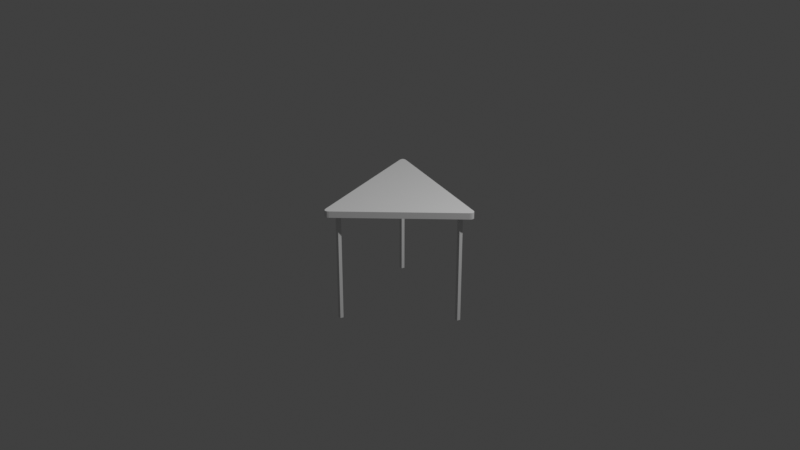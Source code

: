 # Source: blend.blend  (saved by Blender 3.1.7; exported with 4.5.12 LTS)
import bpy
from mathutils import Matrix  # noqa: F401  (used for matrix-valued properties, if any)

bpy.ops.wm.read_factory_settings(use_empty=True)
scene = bpy.context.scene
scene.name = 'Scene'

# ---- collections
col_collection = bpy.data.collections.new('Collection'); scene.collection.children.link(col_collection)

# ---- world
world_world = bpy.data.worlds.new('World'); scene.world = world_world
world_world.use_nodes = True; world_world.node_tree.nodes.clear()
_N = world_world.node_tree.nodes; _L = world_world.node_tree.links
n0 = _N.new('ShaderNodeOutputWorld'); n0.name = 'World Output'; n0.location = (300, 300)
n1 = _N.new('ShaderNodeBackground'); n1.name = 'Background'; n1.location = (10, 300)
n1.inputs[0].default_value = (0.05088, 0.05088, 0.05088, 1.0)
_L.new(n1.outputs[0], n0.inputs[0])
n0.is_active_output = True
world_world.color = (0.05088, 0.05088, 0.05088)
world_world.use_sun_shadow = False
world_world.sun_shadow_jitter_overblur = 0.0

# ---- cameras
cam_camera = bpy.data.cameras.new('Camera')
cam_camera.clip_end = 100.0
cam_camera.ortho_scale = 7.314

# ---- lights
light_light = bpy.data.lights.new('Light', 'POINT')
light_light.transmission_factor = 0.0
light_light.energy = 1000.0
light_light.shadow_soft_size = 0.1
light_light.shadow_maximum_resolution = 0.006
light_light.use_absolute_resolution = True

# ---- meshes
me_001 = bpy.data.meshes.new('Цилиндр.001')
me_001.from_pydata([(0.0, 0.03, -0.62), (0.0, 0.03, 0.62), (0.02853, 0.009271, -0.62), (0.02853, 0.009271, 0.62), (0.01763, -0.02427, -0.62), (0.01763, -0.02427, 0.62), (-0.01763, -0.02427, -0.62), (-0.01763, -0.02427, 0.62), (-0.02853, 0.009271, -0.62), (-0.02853, 0.009271, 0.62), (-0.06471, 0.1126, 0.61), (-0.08103, 0.1129, 0.61), (-0.09427, 0.1083, 0.61), (-0.1035, 0.09902, 0.61), (-0.1081, 0.08578, 0.61), (-0.1078, 0.06946, 0.61), (0.369, -1.373, 0.61), (0.2969, -1.354, 0.61), (0.3548, -1.384, 0.61), (0.3403, -1.39, 0.61), (0.3263, -1.389, 0.61), (0.3139, -1.383, 0.61), (0.3039, -1.371, 0.61), (-0.1064, 0.06065, 0.61), (-0.05591, 0.1112, 0.61), (-0.1093, 0.07826, 0.61), (-0.107, 0.0933, 0.61), (-0.09999, 0.1047, 0.61), (-0.08855, 0.1118, 0.61), (-0.07351, 0.114, 0.61), (1.359, -0.2921, 0.61), (1.378, -0.3642, 0.61), (1.376, -0.2991, 0.61), (1.387, -0.3092, 0.61), (1.394, -0.3216, 0.61), (1.394, -0.3356, 0.61), (1.389, -0.3501, 0.61), (-0.05591, 0.1112, 0.6813), (-0.1064, 0.06065, 0.6813), (-0.07351, 0.114, 0.6813), (-0.08855, 0.1118, 0.6813), (-0.09999, 0.1047, 0.6813), (-0.107, 0.0933, 0.6813), (-0.1093, 0.07826, 0.6813), (0.2969, -1.354, 0.6813), (0.369, -1.373, 0.6813), (0.3039, -1.371, 0.6813), (0.3139, -1.383, 0.6813), (0.3263, -1.389, 0.6813), (0.3403, -1.39, 0.6813), (0.3548, -1.384, 0.6813), (1.378, -0.3642, 0.6813), (1.359, -0.2921, 0.6813), (1.389, -0.3501, 0.6813), (1.394, -0.3356, 0.6813), (1.394, -0.3216, 0.6813), (1.387, -0.3092, 0.6813), (1.376, -0.2991, 0.6813), (1.383, -0.3572, 0.61), (1.392, -0.3428, 0.61), (1.394, -0.3286, 0.61), (1.391, -0.3154, 0.61), (1.382, -0.3041, 0.61), (1.367, -0.2956, 0.61), (0.3004, -1.363, 0.61), (0.3089, -1.377, 0.61), (0.3201, -1.386, 0.61), (0.3333, -1.389, 0.61), (0.3476, -1.387, 0.61), (0.3619, -1.379, 0.61), (0.09521, -0.6469, 0.61), (0.8734, -0.8687, 0.61), (0.6516, -0.09046, 0.61), (1.394, -0.3321, 0.61), (1.39, -0.3465, 0.61), (-0.06031, 0.1119, 0.61), (-0.1018, 0.1019, 0.61), (-0.1085, 0.07386, 0.61), (-0.1076, 0.08954, 0.61), (-0.07727, 0.1134, 0.61), (-0.09141, 0.11, 0.61), (1.381, -0.3607, 0.61), (-0.1071, 0.06506, 0.61), (-0.1087, 0.08202, 0.61), (-0.1053, 0.09616, 0.61), (-0.09713, 0.1065, 0.61), (-0.08479, 0.1123, 0.61), (-0.06911, 0.1133, 0.61), (1.386, -0.3536, 0.61), (1.393, -0.3392, 0.61), (1.394, -0.3251, 0.61), (1.389, -0.3123, 0.61), (1.379, -0.3016, 0.61), (1.363, -0.2939, 0.61), (0.3021, -1.367, 0.61), (0.3114, -1.38, 0.61), (0.3232, -1.388, 0.61), (0.3368, -1.389, 0.61), (0.3512, -1.385, 0.61), (0.3655, -1.376, 0.61), (0.196, -1.001, 0.61), (0.6212, -1.121, 0.61), (1.005, -0.1913, 0.61), (1.392, -0.3185, 0.61), (1.385, -0.3066, 0.61), (1.372, -0.2974, 0.61), (0.2986, -1.359, 0.61), (0.3064, -1.374, 0.61), (0.317, -1.384, 0.61), (0.3298, -1.389, 0.61), (0.3439, -1.388, 0.61), (0.3584, -1.381, 0.61), (-0.005617, -0.2931, 0.61), (1.126, -0.6165, 0.61), (0.2978, 0.01036, 0.61), (0.8734, -0.8687, 0.6813), (0.356, -1.207, -0.62), (0.356, -1.207, 0.62), (0.3845, -1.227, -0.62), (0.3845, -1.227, 0.62), (0.3736, -1.261, -0.62), (0.3736, -1.261, 0.62), (0.3384, -1.261, -0.62), (0.3384, -1.261, 0.62), (0.3275, -1.227, -0.62), (0.3275, -1.227, 0.62), (1.248, -0.3355, -0.62), (1.248, -0.3355, 0.62), (1.277, -0.3562, -0.62), (1.277, -0.3562, 0.62), (1.266, -0.3898, -0.62), (1.266, -0.3898, 0.62), (1.231, -0.3898, -0.62), (1.231, -0.3898, 0.62), (1.22, -0.3562, -0.62), (1.22, -0.3562, 0.62)], [], [(0, 1, 3, 2), (2, 3, 5, 4), (4, 5, 7, 6), (3, 1, 9, 7, 5), (6, 7, 9, 8), (8, 9, 1, 0), (0, 2, 4, 6, 8), (16, 101, 71, 113, 31, 51, 115, 45), (44, 46, 47, 48, 49, 50, 45, 115, 51, 53, 54, 55, 56, 57, 52, 37, 39, 40, 41, 42, 43, 38), (30, 102, 72, 114, 24, 37, 52), (16, 99, 69, 111, 18, 98, 68, 110, 19, 97, 67, 109, 20, 96, 66, 108, 21, 95, 65, 107, 22, 94, 64, 106, 17, 100, 70, 112, 23, 82, 15, 77, 25, 83, 14, 78, 26, 84, 13, 76, 27, 85, 12, 80, 28, 86, 11, 79, 29, 87, 10, 75, 24, 114, 72, 102, 30, 93, 63, 105, 32, 92, 62, 104, 33, 91, 61, 103, 34, 90, 60, 73, 35, 89, 59, 74, 36, 88, 58, 81, 31, 113, 71, 101), (23, 38, 43, 25, 77, 15, 82), (25, 43, 42, 26, 78, 14, 83), (26, 42, 41, 27, 76, 13, 84), (27, 41, 40, 28, 80, 12, 85), (28, 40, 39, 29, 79, 11, 86), (29, 39, 37, 24, 75, 10, 87), (51, 31, 81, 58, 88, 36, 53), (53, 36, 74, 59, 89, 35, 54), (54, 35, 73, 60, 90, 34, 55), (55, 34, 103, 61, 91, 33, 56), (56, 33, 104, 62, 92, 32, 57), (57, 32, 105, 63, 93, 30, 52), (44, 17, 106, 64, 94, 22, 46), (46, 22, 107, 65, 95, 21, 47), (47, 21, 108, 66, 96, 20, 48), (48, 20, 109, 67, 97, 19, 49), (49, 19, 110, 68, 98, 18, 50), (50, 18, 111, 69, 99, 16, 45), (23, 112, 70, 100, 17, 44, 38), (116, 117, 119, 118), (118, 119, 121, 120), (120, 121, 123, 122), (119, 117, 125, 123, 121), (122, 123, 125, 124), (124, 125, 117, 116), (116, 118, 120, 122, 124), (126, 127, 129, 128), (128, 129, 131, 130), (130, 131, 133, 132), (129, 127, 135, 133, 131), (132, 133, 135, 134), (134, 135, 127, 126), (126, 128, 130, 132, 134)])
_uv = me_001.uv_layers.new(name='UVКарта')
_uv.uv.foreach_set('vector', [1.0, 0.5, 1.0, 1.0, 0.8, 1.0, 0.8, 0.5, 0.8, 0.5, 0.8, 1.0, 0.6, 1.0, 0.6, 0.5, 0.6, 0.5, 0.6, 1.0, 0.4, 1.0, 0.4, 0.5, 0.4783, 0.3242, 0.25, 0.49, 0.02175, 0.3242, 0.1089, 0.05584, 0.3911, 0.05584, 0.4, 0.5, 0.4, 1.0, 0.2, 1.0, 0.2, 0.5, 0.2, 0.5, 0.2, 1.0, 2.98e-08, 1.0, 2.98e-08, 0.5, 0.75, 0.49, 0.9783, 0.3242, 0.8911, 0.05584, 0.6089, 0.05584, 0.5217, 0.3242, 0.0467, 0.0467, 0.2734, 0.2734, 0.5, 0.5, 0.7266, 0.7266, 0.9533, 0.9533, 0.9533, 0.9533, 0.5, 0.5, 0.0467, 0.0467, 0.0, 0.04542, 0.0005305, 0.03469, 0.002086, 0.02677, 0.00456, 0.008994, 0.02538, 0.02741, 0.03513, 0.03565, 0.0467, 0.0467, 0.5, 0.5, 0.9533, 0.9533, 0.9644, 0.9649, 0.9726, 0.9746, 0.991, 0.9954, 0.9732, 0.9979, 0.9653, 0.9995, 0.9546, 1.0, 0.04542, 1.0, 0.03421, 0.9995, 0.02485, 0.998, 0.004434, 0.9956, 0.002028, 0.9752, 0.0005158, 0.9658, 0.0, 0.9546, 0.9546, 1.0, 0.7273, 1.0, 0.5, 1.0, 0.2727, 1.0, 0.04542, 1.0, 0.04542, 1.0, 0.9546, 1.0, 0.0467, 0.0467, 0.04381, 0.04394, 0.04092, 0.04118, 0.03803, 0.03841, 0.03513, 0.03565, 0.03269, 0.03359, 0.03026, 0.03153, 0.02782, 0.02947, 0.02538, 0.02741, 0.02018, 0.02281, 0.01497, 0.0182, 0.009765, 0.0136, 0.00456, 0.008994, 0.003941, 0.01344, 0.003323, 0.01788, 0.002704, 0.02232, 0.002086, 0.02677, 0.001697, 0.02875, 0.001308, 0.03073, 0.0009193, 0.03271, 0.0005305, 0.03469, 0.0003979, 0.03737, 0.0002652, 0.04005, 0.0001326, 0.04274, 0.0, 0.04542, 0.0, 0.2727, 0.0, 0.5, 0.0, 0.7273, 0.0, 0.9546, 0.000129, 0.9574, 0.0002579, 0.9602, 0.0003869, 0.963, 0.0005158, 0.9658, 0.0008939, 0.9681, 0.001272, 0.9705, 0.00165, 0.9728, 0.002028, 0.9752, 0.00263, 0.9803, 0.003231, 0.9854, 0.003833, 0.9905, 0.004434, 0.9956, 0.009537, 0.9962, 0.01464, 0.9968, 0.01974, 0.9974, 0.02485, 0.998, 0.02719, 0.9983, 0.02953, 0.9987, 0.03187, 0.9991, 0.03421, 0.9995, 0.03701, 0.9996, 0.03981, 0.9997, 0.04261, 0.9999, 0.04542, 1.0, 0.2727, 1.0, 0.5, 1.0, 0.7273, 1.0, 0.9546, 1.0, 0.9573, 0.9999, 0.9599, 0.9997, 0.9626, 0.9996, 0.9653, 0.9995, 0.9673, 0.9991, 0.9693, 0.9987, 0.9713, 0.9983, 0.9732, 0.9979, 0.9777, 0.9973, 0.9821, 0.9967, 0.9866, 0.9961, 0.991, 0.9954, 0.9864, 0.9902, 0.9818, 0.985, 0.9772, 0.9798, 0.9726, 0.9746, 0.9705, 0.9722, 0.9685, 0.9697, 0.9664, 0.9673, 0.9644, 0.9649, 0.9616, 0.962, 0.9588, 0.9591, 0.9561, 0.9562, 0.9533, 0.9533, 0.7266, 0.7266, 0.5, 0.5, 0.2734, 0.2734, 0.0, 0.9546, 0.0, 0.9546, 0.0005158, 0.9658, 0.0005158, 0.9658, 0.0003869, 0.963, 0.0002579, 0.9602, 0.000129, 0.9574, 0.0005158, 0.9658, 0.0005158, 0.9658, 0.002028, 0.9752, 0.002028, 0.9752, 0.00165, 0.9728, 0.001272, 0.9705, 0.0008939, 0.9681, 0.002028, 0.9752, 0.002028, 0.9752, 0.004434, 0.9956, 0.004434, 0.9956, 0.003833, 0.9905, 0.003231, 0.9854, 0.00263, 0.9803, 0.004434, 0.9956, 0.004434, 0.9956, 0.02485, 0.998, 0.02485, 0.998, 0.01974, 0.9974, 0.01464, 0.9968, 0.009537, 0.9962, 0.02485, 0.998, 0.02485, 0.998, 0.03421, 0.9995, 0.03421, 0.9995, 0.03187, 0.9991, 0.02953, 0.9987, 0.02719, 0.9983, 0.03421, 0.9995, 0.03421, 0.9995, 0.04542, 1.0, 0.04542, 1.0, 0.04261, 0.9999, 0.03981, 0.9997, 0.03701, 0.9996, 0.9533, 0.9533, 0.9533, 0.9533, 0.9561, 0.9562, 0.9588, 0.9591, 0.9616, 0.962, 0.9644, 0.9649, 0.9644, 0.9649, 0.9644, 0.9649, 0.9644, 0.9649, 0.9664, 0.9673, 0.9685, 0.9697, 0.9705, 0.9722, 0.9726, 0.9746, 0.9726, 0.9746, 0.9726, 0.9746, 0.9726, 0.9746, 0.9772, 0.9798, 0.9818, 0.985, 0.9864, 0.9902, 0.991, 0.9954, 0.991, 0.9954, 0.991, 0.9954, 0.991, 0.9954, 0.9866, 0.9961, 0.9821, 0.9967, 0.9777, 0.9973, 0.9732, 0.9979, 0.9732, 0.9979, 0.9732, 0.9979, 0.9732, 0.9979, 0.9713, 0.9983, 0.9693, 0.9987, 0.9673, 0.9991, 0.9653, 0.9995, 0.9653, 0.9995, 0.9653, 0.9995, 0.9653, 0.9995, 0.9626, 0.9996, 0.9599, 0.9997, 0.9573, 0.9999, 0.9546, 1.0, 0.9546, 1.0, 0.0, 0.04542, 0.0, 0.04542, 0.0001326, 0.04274, 0.0002652, 0.04005, 0.0003979, 0.03737, 0.0005305, 0.03469, 0.0005305, 0.03469, 0.0005305, 0.03469, 0.0005305, 0.03469, 0.0009193, 0.03271, 0.001308, 0.03073, 0.001697, 0.02875, 0.002086, 0.02677, 0.002086, 0.02677, 0.002086, 0.02677, 0.002086, 0.02677, 0.002704, 0.02232, 0.003323, 0.01788, 0.003941, 0.01344, 0.00456, 0.008994, 0.00456, 0.008994, 0.00456, 0.008994, 0.00456, 0.008994, 0.009765, 0.0136, 0.01497, 0.0182, 0.02018, 0.02281, 0.02538, 0.02741, 0.02538, 0.02741, 0.02538, 0.02741, 0.02538, 0.02741, 0.02782, 0.02947, 0.03026, 0.03153, 0.03269, 0.03359, 0.03513, 0.03565, 0.03513, 0.03565, 0.03513, 0.03565, 0.03513, 0.03565, 0.03803, 0.03841, 0.04092, 0.04118, 0.04381, 0.04394, 0.0467, 0.0467, 0.0467, 0.0467, 0.0, 0.9546, 0.0, 0.7273, 0.0, 0.5, 0.0, 0.2727, 0.0, 0.04542, 0.0, 0.04542, 0.0, 0.9546, 1.0, 0.5, 1.0, 1.0, 0.8, 1.0, 0.8, 0.5, 0.8, 0.5, 0.8, 1.0, 0.6, 1.0, 0.6, 0.5, 0.6, 0.5, 0.6, 1.0, 0.4, 1.0, 0.4, 0.5, 0.4783, 0.3242, 0.25, 0.49, 0.02175, 0.3242, 0.1089, 0.05584, 0.3911, 0.05584, 0.4, 0.5, 0.4, 1.0, 0.2, 1.0, 0.2, 0.5, 0.2, 0.5, 0.2, 1.0, 2.98e-08, 1.0, 2.98e-08, 0.5, 0.75, 0.49, 0.9783, 0.3242, 0.8911, 0.05584, 0.6089, 0.05584, 0.5217, 0.3242, 1.0, 0.5, 1.0, 1.0, 0.8, 1.0, 0.8, 0.5, 0.8, 0.5, 0.8, 1.0, 0.6, 1.0, 0.6, 0.5, 0.6, 0.5, 0.6, 1.0, 0.4, 1.0, 0.4, 0.5, 0.4783, 0.3242, 0.25, 0.49, 0.02175, 0.3242, 0.1089, 0.05584, 0.3911, 0.05584, 0.4, 0.5, 0.4, 1.0, 0.2, 1.0, 0.2, 0.5, 0.2, 0.5, 0.2, 1.0, 2.98e-08, 1.0, 2.98e-08, 0.5, 0.75, 0.49, 0.9783, 0.3242, 0.8911, 0.05584, 0.6089, 0.05584, 0.5217, 0.3242])
me_001.use_remesh_fix_poles = True
me_001.use_remesh_preserve_attributes = False
me_001.update()

# ---- objects
ob_light = bpy.data.objects.new('Light', light_light)
ob_camera = bpy.data.objects.new('Camera', cam_camera)
ob_001 = bpy.data.objects.new('Цилиндр.001', me_001)

# ---- transforms, parenting, visibility, modifiers, constraints
ob_light.location = (4.076, 1.005, 5.904)
ob_light.rotation_euler = (0.6503, 0.05522, 1.866)
ob_light.lock_rotations_4d = False
ob_light.empty_display_type = 'ARROWS'
ob_light.color = (0.0, 0.0, 0.0, 0.0)
ob_light.lineart.crease_threshold = 0.0
ob_camera.location = (7.359, -6.926, 4.958)
ob_camera.rotation_euler = (1.109, 0.0, 0.8149)
ob_camera.lock_rotations_4d = False
ob_camera.empty_display_type = 'ARROWS'
ob_camera.color = (0.0, 0.0, 0.0, 0.0)
ob_camera.display_type = 'WIRE'
ob_camera.lineart.crease_threshold = 0.0
ob_001.location = (-0.8734, 0.8687, -0.61)

# ---- collection membership
col_collection.objects.link(ob_light)
col_collection.objects.link(ob_camera)
col_collection.objects.link(ob_001)

# ---- scene / render settings (as saved in the file)
scene.camera = ob_camera
scene.frame_start = 1; scene.frame_end = 250; scene.frame_set(1)
scene.render.engine = 'BLENDER_EEVEE_NEXT'
scene.cycles.sampling_pattern = 'TABULATED_SOBOL'
scene.cycles.use_light_tree = False
scene.view_settings.view_transform = 'Standard'
bpy.context.view_layer.update()
